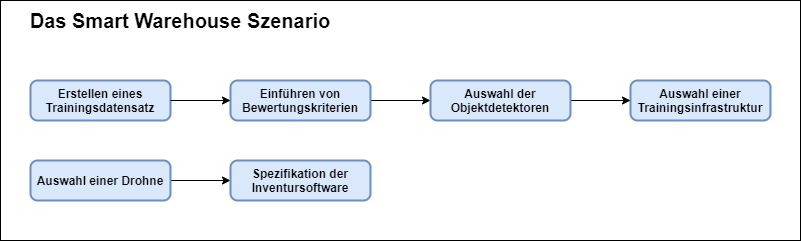

The diagram above was exported from draw.io. Its source (the exported page's mxGraphModel, read from the mxfile embedded in the PNG):
<mxGraphModel dx="1038" dy="499" grid="1" gridSize="10" guides="1" tooltips="1" connect="1" arrows="1" fold="1" page="1" pageScale="1" pageWidth="827" pageHeight="1169" math="0" shadow="0">
  <root>
    <mxCell id="0" />
    <mxCell id="1" parent="0" />
    <mxCell id="aevAe3oUgbtEsmSr4qyi-4" style="edgeStyle=orthogonalEdgeStyle;rounded=0;orthogonalLoop=1;jettySize=auto;html=1;exitX=1;exitY=0.5;exitDx=0;exitDy=0;entryX=0;entryY=0.5;entryDx=0;entryDy=0;" edge="1" parent="1" source="aevAe3oUgbtEsmSr4qyi-6" target="aevAe3oUgbtEsmSr4qyi-3">
      <mxGeometry relative="1" as="geometry" />
    </mxCell>
    <mxCell id="aevAe3oUgbtEsmSr4qyi-1" value="&lt;b&gt;Erstellen eines Trainingsdatensatz&lt;/b&gt;" style="rounded=1;whiteSpace=wrap;html=1;absoluteArcSize=1;arcSize=14;strokeWidth=2;fillColor=#dae8fc;strokeColor=#6c8ebf;" vertex="1" parent="1">
      <mxGeometry x="30" y="120" width="140" height="40" as="geometry" />
    </mxCell>
    <mxCell id="aevAe3oUgbtEsmSr4qyi-2" value="&lt;b&gt;Auswahl einer Trainingsinfrastruktur&lt;/b&gt;" style="rounded=1;whiteSpace=wrap;html=1;absoluteArcSize=1;arcSize=14;strokeWidth=2;fillColor=#dae8fc;strokeColor=#6c8ebf;" vertex="1" parent="1">
      <mxGeometry x="630" y="120" width="140" height="40" as="geometry" />
    </mxCell>
    <mxCell id="aevAe3oUgbtEsmSr4qyi-5" style="edgeStyle=orthogonalEdgeStyle;rounded=0;orthogonalLoop=1;jettySize=auto;html=1;exitX=1;exitY=0.5;exitDx=0;exitDy=0;" edge="1" parent="1" source="aevAe3oUgbtEsmSr4qyi-3" target="aevAe3oUgbtEsmSr4qyi-2">
      <mxGeometry relative="1" as="geometry" />
    </mxCell>
    <mxCell id="aevAe3oUgbtEsmSr4qyi-16" style="edgeStyle=orthogonalEdgeStyle;rounded=0;orthogonalLoop=1;jettySize=auto;html=1;exitX=1;exitY=0.5;exitDx=0;exitDy=0;" edge="1" parent="1" source="aevAe3oUgbtEsmSr4qyi-14" target="aevAe3oUgbtEsmSr4qyi-15">
      <mxGeometry relative="1" as="geometry" />
    </mxCell>
    <mxCell id="aevAe3oUgbtEsmSr4qyi-14" value="&lt;b&gt;Auswahl einer Drohne&lt;/b&gt;" style="rounded=1;whiteSpace=wrap;html=1;absoluteArcSize=1;arcSize=14;strokeWidth=2;fillColor=#dae8fc;strokeColor=#6c8ebf;" vertex="1" parent="1">
      <mxGeometry x="30" y="200" width="140" height="40" as="geometry" />
    </mxCell>
    <mxCell id="aevAe3oUgbtEsmSr4qyi-15" value="&lt;b&gt;Spezifikation der Inventursoftware&lt;/b&gt;" style="rounded=1;whiteSpace=wrap;html=1;absoluteArcSize=1;arcSize=14;strokeWidth=2;fillColor=#dae8fc;strokeColor=#6c8ebf;" vertex="1" parent="1">
      <mxGeometry x="230" y="200" width="140" height="40" as="geometry" />
    </mxCell>
    <mxCell id="aevAe3oUgbtEsmSr4qyi-18" value="&lt;font style=&quot;font-size: 20px&quot;&gt;&lt;b&gt;Das Smart Warehouse Szenario&lt;/b&gt;&lt;/font&gt;" style="text;html=1;strokeColor=none;fillColor=none;align=center;verticalAlign=middle;whiteSpace=wrap;rounded=0;" vertex="1" parent="1">
      <mxGeometry y="50" width="360" height="20" as="geometry" />
    </mxCell>
    <mxCell id="aevAe3oUgbtEsmSr4qyi-25" value="" style="rounded=0;whiteSpace=wrap;html=1;fillColor=none;" vertex="1" parent="1">
      <mxGeometry y="40" width="800" height="240" as="geometry" />
    </mxCell>
    <mxCell id="aevAe3oUgbtEsmSr4qyi-6" value="&lt;b&gt;Einführen von Bewertungskriterien&lt;/b&gt;" style="rounded=1;whiteSpace=wrap;html=1;absoluteArcSize=1;arcSize=14;strokeWidth=2;fillColor=#dae8fc;strokeColor=#6c8ebf;" vertex="1" parent="1">
      <mxGeometry x="230" y="120" width="140" height="40" as="geometry" />
    </mxCell>
    <mxCell id="aevAe3oUgbtEsmSr4qyi-26" style="edgeStyle=orthogonalEdgeStyle;rounded=0;orthogonalLoop=1;jettySize=auto;html=1;exitX=1;exitY=0.5;exitDx=0;exitDy=0;entryX=0;entryY=0.5;entryDx=0;entryDy=0;" edge="1" parent="1" source="aevAe3oUgbtEsmSr4qyi-1" target="aevAe3oUgbtEsmSr4qyi-6">
      <mxGeometry relative="1" as="geometry">
        <mxPoint x="170" y="140" as="sourcePoint" />
        <mxPoint x="380" y="140" as="targetPoint" />
      </mxGeometry>
    </mxCell>
    <mxCell id="aevAe3oUgbtEsmSr4qyi-3" value="&lt;b&gt;Auswahl der Objektdetektoren&lt;/b&gt;" style="rounded=1;whiteSpace=wrap;html=1;absoluteArcSize=1;arcSize=14;strokeWidth=2;fillColor=#dae8fc;strokeColor=#6c8ebf;" vertex="1" parent="1">
      <mxGeometry x="430" y="120" width="140" height="40" as="geometry" />
    </mxCell>
  </root>
</mxGraphModel>